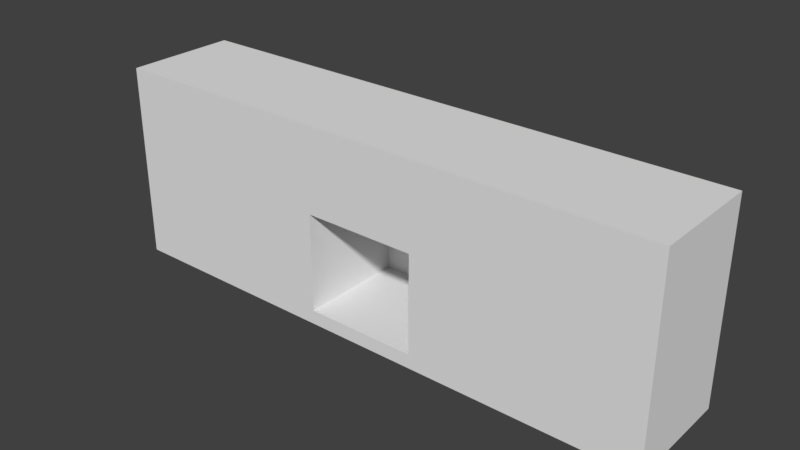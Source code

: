 # Source: BedroomWallFire_2x10x3.5.blend  (saved by Blender 2.79.0; exported with 4.5.12 LTS)
import bpy
from mathutils import Matrix  # noqa: F401  (used for matrix-valued properties, if any)

bpy.ops.wm.read_factory_settings(use_empty=True)
scene = bpy.context.scene
scene.name = 'Scene'

# ---- collections
col_collection_1 = bpy.data.collections.new('Collection 1'); scene.collection.children.link(col_collection_1)

# ---- materials (node trees are filled in below, after node groups)
mat_wall = bpy.data.materials.new('Wall')
mat_wall.alpha_threshold = 0.0
mat_wall.use_transparent_shadow = False
mat_wall.roughness = 0.5
mat_wall.specular_intensity = 0.0
mat_wall.line_color = (0.0, 0.0, 0.0, 1.0)
mat_tilesred = bpy.data.materials.new('TilesRed')
mat_tilesred.alpha_threshold = 0.0
mat_tilesred.use_transparent_shadow = False
mat_tilesred.roughness = 0.5
mat_tilesred.specular_intensity = 0.042
mat_wallwhitefull = bpy.data.materials.new('WallWhiteFull')
mat_wallwhitefull.alpha_threshold = 0.0
mat_wallwhitefull.use_transparent_shadow = False
mat_wallwhitefull.roughness = 0.5
mat_wallwhitefull.specular_intensity = 0.0

# ---- material node trees

# ---- world
world_world = bpy.data.worlds.new('World'); scene.world = world_world
world_world.color = (0.05088, 0.05088, 0.05088)
world_world.use_sun_shadow = False
world_world.sun_shadow_jitter_overblur = 0.0
world_world.cycles.sampling_method = 'MANUAL'

# ---- meshes
me_bedroomwallfire_2x10x3_5 = bpy.data.meshes.new('BedroomWallFire_2x10x3.5')
me_bedroomwallfire_2x10x3_5.from_pydata([(4.0, 0.0, 0.0), (4.0, 8.742e-08, 2.0), (2.0, 8.742e-08, 2.0), (2.0, -2.084e-14, -4.768e-07), (4.0, 2.5, 3.676e-07), (4.0, 2.5, 2.0), (2.0, 2.5, 2.0), (2.0, 2.5, -1.093e-07), (4.0, 3.5, 3.02e-07), (4.0, 3.5, 2.0), (2.0, 3.5, -1.748e-07), (2.0, 3.5, 2.0), (4.0, 2.0, 2.673e-07), (4.0, 2.0, 2.0), (2.0, 2.0, 2.0), (2.0, 2.0, -2.095e-07), (4.0, 0.25, 1.143e-07), (4.0, 0.25, 2.0), (2.0, 0.25, 2.0), (2.0, 0.25, -3.626e-07), (6.0, 1.589e-07, 7.351e-07), (6.0, 2.464e-07, 2.0), (6.0, 2.5, 1.103e-06), (6.0, 2.0, 2.0), (6.0, 2.5, 2.0), (6.0, 3.5, 1.037e-06), (6.0, 3.5, 2.0), (6.0, 0.25, 2.0), (8.0, -1.941e-13, 1.411e-06), (8.0, 8.742e-08, 2.0), (8.0, 2.0, 1.678e-06), (8.0, 2.5, 1.778e-06), (8.0, 2.0, 2.0), (8.0, 2.5, 2.0), (8.0, 3.5, 1.713e-06), (8.0, 3.5, 2.0), (8.0, 0.25, 1.525e-06), (8.0, 0.25, 2.0), (4.0, 2.0, 0.1), (4.0, 0.25, 0.1), (6.0, 0.25, 3.691e-06), (6.0, 2.0, 3.844e-06), (6.0, 2.0, 0.1), (6.0, 0.25, 0.1), (-1.192e-07, -4.49e-07, 2.0), (4.768e-07, -5.364e-07, -9.239e-07), (-2.384e-07, 2.0, 2.0), (-3.576e-07, 2.5, 2.0), (2.384e-07, 2.0, -6.566e-07), (0.0, 2.5, -5.563e-07), (-3.576e-07, 3.5, 2.0), (0.0, 3.5, -6.219e-07), (-2.384e-07, 0.25, 2.0), (2.384e-07, 0.25, -8.096e-07), (10.0, 3.065e-07, 1.887e-06), (10.0, 3.94e-07, 2.0), (10.0, 2.0, 2.155e-06), (10.0, 2.5, 2.255e-06), (10.0, 2.0, 2.0), (10.0, 2.5, 2.0), (10.0, 3.5, 2.189e-06), (10.0, 3.5, 2.0), (10.0, 0.25, 2.002e-06), (10.0, 0.25, 2.0)], [], [(0, 1, 2, 3), (6, 5, 9, 11), (0, 16, 40, 20), (13, 5, 6, 14), (11, 10, 51, 50), (16, 0, 3, 19), (8, 10, 11, 9), (5, 13, 23, 24), (19, 3, 45, 53), (4, 7, 10, 8), (4, 12, 15, 7), (7, 15, 48, 49), (17, 13, 14, 18), (39, 38, 13, 17), (1, 0, 20, 21), (1, 17, 18, 2), (6, 11, 50, 47), (12, 16, 19, 15), (27, 21, 29, 37), (24, 23, 32, 33), (26, 24, 33, 35), (4, 8, 25, 22), (39, 17, 27, 43), (17, 1, 21, 27), (8, 9, 26, 25), (12, 4, 22, 41), (9, 5, 24, 26), (33, 32, 58, 59), (35, 33, 59, 61), (28, 36, 62, 54), (22, 25, 34, 31), (40, 36, 37, 27, 43), (21, 20, 28, 29), (23, 42, 41, 30, 32), (25, 26, 35, 34), (41, 22, 31, 30), (20, 40, 36, 28), (23, 27, 37, 32), (30, 31, 57, 56), (42, 43, 27, 23), (40, 41, 30, 36), (13, 38, 42, 23), (12, 38, 42, 41), (40, 41, 42, 43), (38, 39, 43, 42), (39, 43, 40, 16), (16, 12, 41, 40), (46, 47, 49, 48), (49, 47, 50, 51), (52, 46, 48, 53), (44, 52, 53, 45), (3, 2, 44, 45), (18, 14, 46, 52), (10, 7, 49, 51), (14, 6, 47, 46), (15, 19, 53, 48), (2, 18, 52, 44), (56, 57, 59, 58), (59, 57, 60, 61), (54, 62, 63, 55), (58, 63, 62, 56), (32, 37, 63, 58), (37, 29, 55, 63), (31, 34, 60, 57), (36, 30, 56, 62), (29, 28, 54, 55), (34, 35, 61, 60)])
me_bedroomwallfire_2x10x3_5.polygons.foreach_set('material_index', [0, 2, 2, 0, 2, 2, 2, 0, 2, 2, 2, 2, 0, 1, 0, 0, 2, 2, 0, 0, 2, 2, 1, 1, 2, 2, 2, 0, 2, 2, 2, 0, 0, 0, 2, 2, 2, 0, 2, 1, 2, 1, 0, 0, 1, 0, 2, 0, 2, 0, 0, 0, 0, 2, 0, 2, 0, 2, 2, 2, 2, 0, 0, 2, 2, 0, 2])
_uv = me_bedroomwallfire_2x10x3_5.uv_layers.new(name='UVMap')
_uv.uv.foreach_set('vector', [0.0, 0.0, 0.0, 0.0, 0.0, 0.0, 0.0, 0.0, -1.002, 0.0123, -0.0008315, 0.0123, -0.0008315, 0.7635, -1.002, 0.7635, -0.0005187, 1.004, -0.0005187, 0.879, 1.001, 0.879, 1.001, 1.004, 1.0, 0.7422, 0.9999, 0.9922, 5e-05, 0.9922, 5.005e-05, 0.7422, -1.025, -1.025, -1.025, -0.008211, -1.025, -0.008211, -1.025, -1.025, -0.0005187, 0.879, -0.0005187, 1.004, -1.002, 1.004, -1.002, 0.879, -0.00821, -0.008211, -1.025, -0.008211, -1.025, -1.025, -0.00821, -1.025, 0.001741, 0.9979, 0.001741, 0.7487, 0.9983, 0.7487, 0.9983, 0.9979, -1.002, 0.879, -1.002, 1.004, -2.003, 1.004, -2.003, 0.879, -0.0005187, -0.2492, -1.002, -0.2492, -1.002, -1.001, -0.0005187, -1.001, -0.0005187, -0.2492, -0.0005191, 0.001485, -1.002, 0.001485, -1.002, -0.2492, -1.002, -0.2492, -1.002, 0.001485, -2.003, 0.001485, -2.003, -0.2492, 0.9999, 0.09347, 0.9999, 0.723, 9.999e-05, 0.723, 9.999e-05, 0.09347, 0.001802, 0.1474, 0.001802, 1.019, -0.9448, 1.019, -0.9448, 0.1474, 0.0, 0.0, 0.0, 0.0, 0.0, 0.0, 0.0, 0.0, 0.9999, 0.003531, 0.9999, 0.09347, 9.999e-05, 0.09347, 0.0001, 0.003531, 0.9999, 8.667e-05, 0.9999, 0.7513, 8.673e-05, 0.7513, 8.667e-05, 8.675e-05, -0.0005191, 0.001485, -0.0005187, 0.879, -1.002, 0.879, -1.002, 0.001485, 9.999e-05, 0.09327, 9.999e-05, 0.001969, 0.9999, 0.001969, 0.9999, 0.09327, 0.9983, 0.9979, 0.9983, 0.7487, 1.995, 0.7487, 1.995, 0.9979, 1.001, 0.7635, 1.001, 0.0123, 2.002, 0.0123, 2.002, 0.7635, -0.0005187, -0.2492, -0.0005187, -1.001, 1.001, -1.001, 1.001, -0.2492, 0.009458, 1.087, 0.009461, 0.1553, 0.9905, 0.1553, 0.9905, 1.087, 0.009461, 0.1553, 0.009461, 0.03267, 0.9905, 0.03267, 0.9905, 0.1553, -0.00821, -0.008211, -0.00821, -1.025, 1.008, -1.025, 1.008, -0.00821, -0.0005191, 0.001485, -0.0005187, -0.2492, 1.001, -0.2492, 1.001, 0.001484, -0.0008315, 0.7635, -0.0008315, 0.0123, 1.001, 0.0123, 1.001, 0.7635, 4.999e-05, 0.9883, 5.023e-05, 0.7383, 0.9999, 0.7383, 0.9999, 0.9883, 8.667e-05, 0.7513, 8.667e-05, 8.667e-05, 0.9999, 8.692e-05, 0.9999, 0.7513, 2.002, 1.004, 2.002, 0.879, 3.003, 0.879, 3.003, 1.004, 1.001, -0.2492, 1.001, -1.001, 2.002, -1.001, 2.002, -0.2492, 0.0, 0.0, 0.0, 0.0, 0.0, 0.0, 0.0, 0.0, 0.0, 0.0, 0.0, 0.0, 0.0, 0.0, 0.0, 0.0, 0.0, 0.0, 0.0, 0.0, 0.0, 0.0, 0.0, 0.0, 0.0, 0.0, 0.0, 0.0, 1.008, -0.00821, 1.008, -1.025, 2.025, -1.025, 2.025, -0.00821, 1.001, 0.001484, 1.001, -0.2492, 2.002, -0.2492, 2.002, 0.001484, 1.001, 1.004, 1.001, 0.879, 2.002, 0.879, 2.002, 1.004, 9.999e-05, 0.7324, 9.999e-05, 0.09327, 0.9999, 0.09327, 0.9999, 0.7324, 2.002, 0.001484, 2.002, -0.2492, 3.003, -0.2492, 3.003, 0.001484, 0.9982, 1.019, 0.9982, 0.1474, 1.945, 0.1474, 1.945, 1.019, 1.001, 0.879, 1.001, 0.001484, 2.002, 0.001484, 2.002, 0.879, 0.009458, 2.878, 0.009457, 1.946, 0.9905, 1.946, 0.9905, 2.878, 0.0, 0.0, 0.0, 0.0, 0.0, 0.0, 0.0, 0.0, 0.0, 0.0, 0.0, 0.0, 0.0, 0.0, 0.0, 0.0, 0.001802, 1.019, 0.001802, 0.1474, 0.9982, 0.1474, 0.9982, 1.019, 0.0, 0.0, 0.0, 0.0, 0.0, 0.0, 0.0, 0.0, -0.0005187, 0.879, -0.0005191, 0.001485, 1.001, 0.001484, 1.001, 0.879, -0.9948, 0.7487, -0.9948, 0.9979, -1.991, 0.9979, -1.991, 0.7487, -2.004, 0.0123, -1.002, 0.0123, -1.002, 0.7635, -2.004, 0.7635, -0.9948, -0.1232, -0.9948, 0.7487, -1.991, 0.7487, -1.991, -0.1232, -0.9948, -0.2478, -0.9948, -0.1232, -1.991, -0.1232, -1.991, -0.2478, 0.0, 0.0, 0.0, 0.0, 0.0, 0.0, 0.0, 0.0, 0.9999, 0.09599, 0.9999, 0.7288, 0.0001002, 0.7288, 9.999e-05, 0.09599, -1.002, -1.001, -1.002, -0.2492, -2.003, -0.2492, -2.003, -1.001, 0.9934, 0.7453, 0.9934, 0.9999, 0.00197, 0.9999, 0.00197, 0.7453, -1.002, 0.001485, -1.002, 0.879, -2.003, 0.879, -2.003, 0.001485, 0.9999, 0.005595, 0.9999, 0.09599, 9.999e-05, 0.09599, 9.999e-05, 0.005596, 0.9995, 0.9867, 0.9995, 1.236, 0.007721, 1.236, 0.007721, 0.9867, 2.002, 0.0123, 3.004, 0.0123, 3.004, 0.7635, 2.002, 0.7635, 0.9995, -0.008706, 0.9995, 0.1157, 0.007721, 0.1157, 0.007721, -0.008705, 0.007721, 0.9867, 0.007721, 0.1157, 0.9995, 0.1157, 0.9995, 0.9867, 0.0001005, 0.7403, 9.999e-05, 0.08733, 0.9999, 0.08733, 0.9999, 0.7403, 9.999e-05, 0.08733, 0.0001005, -0.005954, 0.9999, -0.005954, 0.9999, 0.08733, 2.002, -0.2492, 2.002, -1.001, 3.003, -1.001, 3.003, -0.2492, 2.002, 0.879, 2.002, 0.001484, 3.003, 0.001484, 3.003, 0.879, 0.0, 0.0, 0.0, 0.0, 0.0, 0.0, 0.0, 0.0, 2.025, -0.00821, 2.025, -1.025, 2.025, -1.025, 2.025, -0.00821])
me_bedroomwallfire_2x10x3_5.materials.append(mat_wall)
me_bedroomwallfire_2x10x3_5.materials.append(mat_tilesred)
me_bedroomwallfire_2x10x3_5.materials.append(mat_wallwhitefull)
me_bedroomwallfire_2x10x3_5.use_remesh_preserve_volume = False
me_bedroomwallfire_2x10x3_5.use_remesh_preserve_attributes = False
me_bedroomwallfire_2x10x3_5.use_mirror_vertex_groups = False
me_bedroomwallfire_2x10x3_5.update()

# ---- objects
ob_bedroomwallfire_2x10x3_5 = bpy.data.objects.new('BedroomWallFire_2x10x3.5', me_bedroomwallfire_2x10x3_5)

# ---- transforms, parenting, visibility, modifiers, constraints
ob_bedroomwallfire_2x10x3_5.location = (0.0, 0.0, 0.0)
ob_bedroomwallfire_2x10x3_5.rotation_euler = (1.571, -0.0, 0.0)
ob_bedroomwallfire_2x10x3_5.lock_rotations_4d = False
ob_bedroomwallfire_2x10x3_5.empty_display_type = 'ARROWS'
ob_bedroomwallfire_2x10x3_5.lineart.crease_threshold = 0.0

# ---- collection membership
col_collection_1.objects.link(ob_bedroomwallfire_2x10x3_5)

# ---- scene / render settings (as saved in the file)
scene.frame_start = 1; scene.frame_end = 250; scene.frame_set(79)
scene.render.engine = 'BLENDER_EEVEE_NEXT'
scene.render.resolution_percentage = 50
scene.render.dither_intensity = 0.0
scene.cycles.use_denoising = False
scene.cycles.samples = 128
scene.cycles.sampling_pattern = 'TABULATED_SOBOL'
scene.cycles.use_adaptive_sampling = False
scene.cycles.use_light_tree = False
scene.cycles.blur_glossy = 0.0
scene.cycles.sample_clamp_indirect = 0.0
scene.view_settings.view_transform = 'Standard'
bpy.context.view_layer.update()

# ---- added for rendering (the .blend has no active camera and no usable light): camera, sun
cam_auto = bpy.data.cameras.new('AutoCamera')
cam_auto.lens = 50.0
cam_auto.sensor_width = 36.0
cam_auto.clip_end = 1000.0
ob_auto_camera = bpy.data.objects.new('AutoCamera', cam_auto)
scene.collection.objects.link(ob_auto_camera)
ob_auto_camera.location = (14.9757, -12.9709, 9.73057)
ob_auto_camera.rotation_euler = (1.09748, -7.21219e-08, 0.694738)
scene.camera = ob_auto_camera
light_auto_sun = bpy.data.lights.new('AutoSun', 'SUN')
light_auto_sun.energy = 3.0
light_auto_sun.angle = 0.0523599
ob_auto_sun = bpy.data.objects.new('AutoSun', light_auto_sun)
scene.collection.objects.link(ob_auto_sun)
ob_auto_sun.rotation_euler = (0.872665, 0.174533, 0.523599)
bpy.context.view_layer.update()
